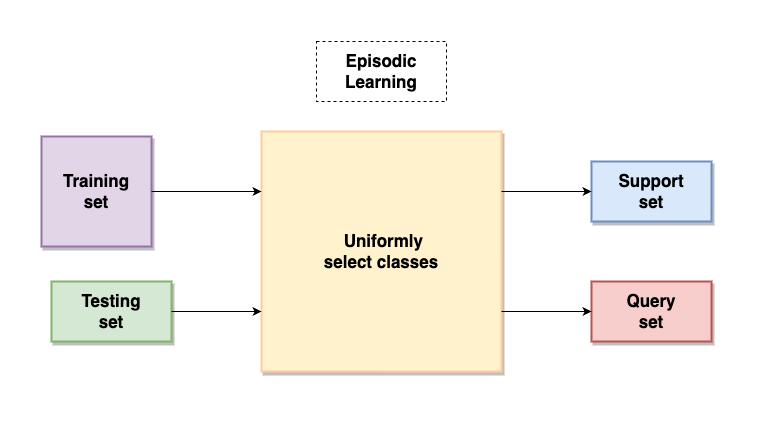

The diagram above was exported from draw.io. Its source (the exported page's mxGraphModel, read from the mxfile embedded in the PNG):
<mxGraphModel dx="1853" dy="692" grid="1" gridSize="10" guides="1" tooltips="1" connect="1" arrows="1" fold="1" page="1" pageScale="1" pageWidth="827" pageHeight="1169" math="0" shadow="0">
  <root>
    <mxCell id="0" />
    <mxCell id="1" parent="0" />
    <mxCell id="1LKr7fSKgPZrODgzRzv2-15" value="" style="rounded=0;whiteSpace=wrap;html=1;shadow=0;strokeColor=none;strokeWidth=2;fontSize=17;" vertex="1" parent="1">
      <mxGeometry x="-210" y="340" width="780" height="420" as="geometry" />
    </mxCell>
    <mxCell id="1LKr7fSKgPZrODgzRzv2-1" value="&lt;b&gt;&lt;font style=&quot;font-size: 17px;&quot;&gt;Episodic Learning&lt;/font&gt;&lt;/b&gt;" style="text;html=1;strokeColor=default;fillColor=none;align=center;verticalAlign=middle;whiteSpace=wrap;rounded=0;dashed=1;" vertex="1" parent="1">
      <mxGeometry x="105" y="380" width="130" height="60" as="geometry" />
    </mxCell>
    <mxCell id="1LKr7fSKgPZrODgzRzv2-2" value="" style="whiteSpace=wrap;html=1;aspect=fixed;strokeColor=#FFCC99;fontSize=17;fillColor=#fff2cc;strokeWidth=2;shadow=1;" vertex="1" parent="1">
      <mxGeometry x="50" y="470" width="240" height="240" as="geometry" />
    </mxCell>
    <mxCell id="1LKr7fSKgPZrODgzRzv2-3" value="&lt;b&gt;Support &lt;/b&gt;&lt;br&gt;&lt;b&gt;set&lt;/b&gt;" style="rounded=0;whiteSpace=wrap;html=1;shadow=1;strokeColor=#6c8ebf;strokeWidth=2;fontSize=17;fillColor=#dae8fc;" vertex="1" parent="1">
      <mxGeometry x="380" y="500" width="120" height="60" as="geometry" />
    </mxCell>
    <mxCell id="1LKr7fSKgPZrODgzRzv2-4" value="" style="endArrow=classic;html=1;rounded=0;fontSize=17;entryX=0;entryY=0.5;entryDx=0;entryDy=0;exitX=1;exitY=0.25;exitDx=0;exitDy=0;" edge="1" parent="1" source="1LKr7fSKgPZrODgzRzv2-2" target="1LKr7fSKgPZrODgzRzv2-3">
      <mxGeometry width="50" height="50" relative="1" as="geometry">
        <mxPoint x="150" y="620" as="sourcePoint" />
        <mxPoint x="200" y="570" as="targetPoint" />
      </mxGeometry>
    </mxCell>
    <mxCell id="1LKr7fSKgPZrODgzRzv2-5" value="&lt;b&gt;Query &lt;br&gt;set&lt;/b&gt;" style="rounded=0;whiteSpace=wrap;html=1;shadow=1;strokeColor=#b85450;strokeWidth=2;fontSize=17;fillColor=#f8cecc;" vertex="1" parent="1">
      <mxGeometry x="380" y="620" width="120" height="60" as="geometry" />
    </mxCell>
    <mxCell id="1LKr7fSKgPZrODgzRzv2-6" value="" style="endArrow=classic;html=1;rounded=0;fontSize=17;entryX=0;entryY=0.5;entryDx=0;entryDy=0;exitX=1;exitY=0.75;exitDx=0;exitDy=0;" edge="1" parent="1" source="1LKr7fSKgPZrODgzRzv2-2" target="1LKr7fSKgPZrODgzRzv2-5">
      <mxGeometry width="50" height="50" relative="1" as="geometry">
        <mxPoint x="300" y="660" as="sourcePoint" />
        <mxPoint x="350" y="610" as="targetPoint" />
      </mxGeometry>
    </mxCell>
    <mxCell id="1LKr7fSKgPZrODgzRzv2-7" value="&lt;b&gt;Training &lt;br&gt;set&lt;/b&gt;" style="whiteSpace=wrap;html=1;aspect=fixed;shadow=1;strokeColor=#9673a6;strokeWidth=2;fontSize=17;fillColor=#e1d5e7;" vertex="1" parent="1">
      <mxGeometry x="-170" y="475" width="110" height="110" as="geometry" />
    </mxCell>
    <mxCell id="1LKr7fSKgPZrODgzRzv2-8" value="" style="endArrow=classic;html=1;rounded=0;fontSize=17;exitX=1;exitY=0.5;exitDx=0;exitDy=0;entryX=0;entryY=0.25;entryDx=0;entryDy=0;" edge="1" parent="1" source="1LKr7fSKgPZrODgzRzv2-7" target="1LKr7fSKgPZrODgzRzv2-2">
      <mxGeometry width="50" height="50" relative="1" as="geometry">
        <mxPoint x="-10" y="580" as="sourcePoint" />
        <mxPoint x="30" y="520" as="targetPoint" />
      </mxGeometry>
    </mxCell>
    <mxCell id="1LKr7fSKgPZrODgzRzv2-9" value="&lt;b&gt;Testing&lt;br&gt;set&lt;/b&gt;" style="rounded=0;whiteSpace=wrap;html=1;shadow=1;strokeColor=#82b366;strokeWidth=2;fontSize=17;fillColor=#d5e8d4;" vertex="1" parent="1">
      <mxGeometry x="-160" y="620" width="120" height="60" as="geometry" />
    </mxCell>
    <mxCell id="1LKr7fSKgPZrODgzRzv2-10" value="" style="endArrow=classic;html=1;rounded=0;fontSize=17;entryX=0;entryY=0.75;entryDx=0;entryDy=0;" edge="1" parent="1" source="1LKr7fSKgPZrODgzRzv2-9" target="1LKr7fSKgPZrODgzRzv2-2">
      <mxGeometry width="50" height="50" relative="1" as="geometry">
        <mxPoint y="710" as="sourcePoint" />
        <mxPoint x="50" y="660" as="targetPoint" />
      </mxGeometry>
    </mxCell>
    <mxCell id="1LKr7fSKgPZrODgzRzv2-11" value="&lt;b&gt;&amp;nbsp;Uniformly&lt;br&gt;select classes&lt;/b&gt;" style="text;html=1;strokeColor=none;fillColor=none;align=center;verticalAlign=middle;whiteSpace=wrap;rounded=0;fontSize=17;" vertex="1" parent="1">
      <mxGeometry x="90" y="575" width="160" height="30" as="geometry" />
    </mxCell>
  </root>
</mxGraphModel>